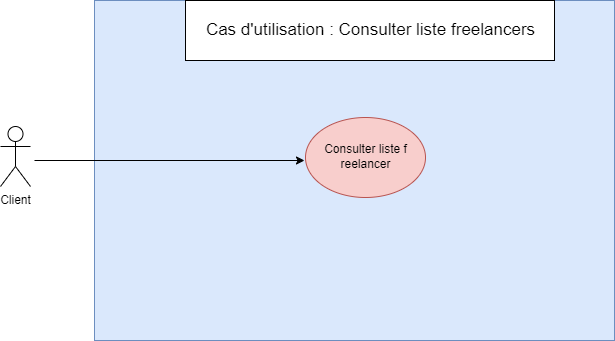

The diagram above was exported from draw.io. Its source (the exported page's mxGraphModel, read from the mxfile embedded in the PNG):
<mxGraphModel dx="913" dy="471" grid="1" gridSize="10" guides="1" tooltips="1" connect="1" arrows="1" fold="1" page="1" pageScale="1" pageWidth="827" pageHeight="1169" math="0" shadow="0">
  <root>
    <mxCell id="0" />
    <mxCell id="1" parent="0" />
    <mxCell id="u1d2aQvU0uqavb3SprP_-5" value="" style="rounded=0;whiteSpace=wrap;html=1;fillColor=#dae8fc;strokeColor=#6c8ebf;" vertex="1" parent="1">
      <mxGeometry x="200" y="120" width="520" height="340" as="geometry" />
    </mxCell>
    <mxCell id="u1d2aQvU0uqavb3SprP_-1" value="Client" style="shape=umlActor;verticalLabelPosition=bottom;verticalAlign=top;html=1;outlineConnect=0;" vertex="1" parent="1">
      <mxGeometry x="106" y="246" width="30" height="60" as="geometry" />
    </mxCell>
    <mxCell id="u1d2aQvU0uqavb3SprP_-2" value="" style="endArrow=classic;html=1;rounded=0;" edge="1" parent="1">
      <mxGeometry width="50" height="50" relative="1" as="geometry">
        <mxPoint x="140" y="280" as="sourcePoint" />
        <mxPoint x="410" y="280" as="targetPoint" />
      </mxGeometry>
    </mxCell>
    <mxCell id="u1d2aQvU0uqavb3SprP_-3" value="" style="ellipse;whiteSpace=wrap;html=1;fillColor=#f8cecc;strokeColor=#b85450;" vertex="1" parent="1">
      <mxGeometry x="411" y="237" width="120" height="80" as="geometry" />
    </mxCell>
    <mxCell id="u1d2aQvU0uqavb3SprP_-4" value="Consulter liste f&lt;br&gt;reelancer" style="text;html=1;align=center;verticalAlign=middle;resizable=0;points=[];autosize=1;strokeColor=none;fillColor=none;" vertex="1" parent="1">
      <mxGeometry x="416" y="256" width="110" height="40" as="geometry" />
    </mxCell>
    <mxCell id="u1d2aQvU0uqavb3SprP_-6" value="" style="rounded=0;whiteSpace=wrap;html=1;" vertex="1" parent="1">
      <mxGeometry x="291" y="120" width="369" height="60" as="geometry" />
    </mxCell>
    <mxCell id="u1d2aQvU0uqavb3SprP_-7" value="&lt;font style=&quot;font-size: 17px;&quot;&gt;Cas d'utilisation : Consulter liste freelancers&lt;/font&gt;" style="text;html=1;align=center;verticalAlign=middle;resizable=0;points=[];autosize=1;strokeColor=none;fillColor=none;" vertex="1" parent="1">
      <mxGeometry x="300.5" y="135" width="350" height="30" as="geometry" />
    </mxCell>
  </root>
</mxGraphModel>